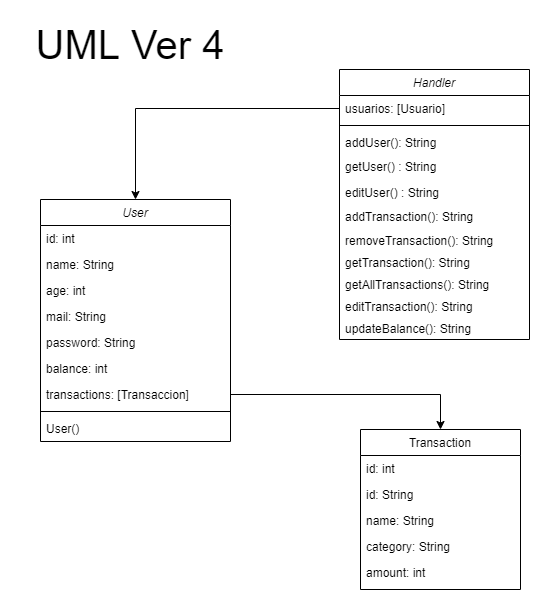

The diagram above was exported from draw.io. Its source (the exported page's mxGraphModel, read from the mxfile embedded in the PNG):
<mxGraphModel dx="1102" dy="525" grid="1" gridSize="10" guides="1" tooltips="1" connect="1" arrows="1" fold="1" page="1" pageScale="1" pageWidth="827" pageHeight="1169" math="0" shadow="0">
  <root>
    <mxCell id="_LWwsaw3nAVTKYsllkeF-0" />
    <mxCell id="_LWwsaw3nAVTKYsllkeF-1" parent="_LWwsaw3nAVTKYsllkeF-0" />
    <mxCell id="_LWwsaw3nAVTKYsllkeF-2" value="User" style="swimlane;fontStyle=2;align=center;verticalAlign=top;childLayout=stackLayout;horizontal=1;startSize=26;horizontalStack=0;resizeParent=1;resizeLast=0;collapsible=1;marginBottom=0;rounded=0;shadow=0;strokeWidth=1;fillColor=default;" parent="_LWwsaw3nAVTKYsllkeF-1" vertex="1">
      <mxGeometry x="70" y="200" width="190" height="242" as="geometry">
        <mxRectangle x="230" y="140" width="160" height="26" as="alternateBounds" />
      </mxGeometry>
    </mxCell>
    <mxCell id="_LWwsaw3nAVTKYsllkeF-3" value="id: int" style="text;align=left;verticalAlign=top;spacingLeft=4;spacingRight=4;overflow=hidden;rotatable=0;points=[[0,0.5],[1,0.5]];portConstraint=eastwest;fillColor=none;" parent="_LWwsaw3nAVTKYsllkeF-2" vertex="1">
      <mxGeometry y="26" width="190" height="26" as="geometry" />
    </mxCell>
    <mxCell id="_LWwsaw3nAVTKYsllkeF-4" value="name: String" style="text;align=left;verticalAlign=top;spacingLeft=4;spacingRight=4;overflow=hidden;rotatable=0;points=[[0,0.5],[1,0.5]];portConstraint=eastwest;fillColor=none;" parent="_LWwsaw3nAVTKYsllkeF-2" vertex="1">
      <mxGeometry y="52" width="190" height="26" as="geometry" />
    </mxCell>
    <mxCell id="_LWwsaw3nAVTKYsllkeF-5" value="age: int" style="text;align=left;verticalAlign=top;spacingLeft=4;spacingRight=4;overflow=hidden;rotatable=0;points=[[0,0.5],[1,0.5]];portConstraint=eastwest;rounded=0;shadow=0;html=0;" parent="_LWwsaw3nAVTKYsllkeF-2" vertex="1">
      <mxGeometry y="78" width="190" height="26" as="geometry" />
    </mxCell>
    <mxCell id="_LWwsaw3nAVTKYsllkeF-6" value="mail: String" style="text;align=left;verticalAlign=top;spacingLeft=4;spacingRight=4;overflow=hidden;rotatable=0;points=[[0,0.5],[1,0.5]];portConstraint=eastwest;rounded=0;shadow=0;html=0;" parent="_LWwsaw3nAVTKYsllkeF-2" vertex="1">
      <mxGeometry y="104" width="190" height="26" as="geometry" />
    </mxCell>
    <mxCell id="_LWwsaw3nAVTKYsllkeF-7" value="password: String" style="text;align=left;verticalAlign=top;spacingLeft=4;spacingRight=4;overflow=hidden;rotatable=0;points=[[0,0.5],[1,0.5]];portConstraint=eastwest;rounded=0;shadow=0;html=0;" parent="_LWwsaw3nAVTKYsllkeF-2" vertex="1">
      <mxGeometry y="130" width="190" height="26" as="geometry" />
    </mxCell>
    <mxCell id="_LWwsaw3nAVTKYsllkeF-8" value="balance: int" style="text;align=left;verticalAlign=top;spacingLeft=4;spacingRight=4;overflow=hidden;rotatable=0;points=[[0,0.5],[1,0.5]];portConstraint=eastwest;rounded=0;shadow=0;html=0;" parent="_LWwsaw3nAVTKYsllkeF-2" vertex="1">
      <mxGeometry y="156" width="190" height="26" as="geometry" />
    </mxCell>
    <mxCell id="_LWwsaw3nAVTKYsllkeF-9" value="transactions: [Transaccion]" style="text;align=left;verticalAlign=top;spacingLeft=4;spacingRight=4;overflow=hidden;rotatable=0;points=[[0,0.5],[1,0.5]];portConstraint=eastwest;rounded=0;shadow=0;html=0;" parent="_LWwsaw3nAVTKYsllkeF-2" vertex="1">
      <mxGeometry y="182" width="190" height="26" as="geometry" />
    </mxCell>
    <mxCell id="_LWwsaw3nAVTKYsllkeF-10" value="" style="line;html=1;strokeWidth=1;align=left;verticalAlign=middle;spacingTop=-1;spacingLeft=3;spacingRight=3;rotatable=0;labelPosition=right;points=[];portConstraint=eastwest;" parent="_LWwsaw3nAVTKYsllkeF-2" vertex="1">
      <mxGeometry y="208" width="190" height="8" as="geometry" />
    </mxCell>
    <mxCell id="_LWwsaw3nAVTKYsllkeF-11" value="User()" style="text;align=left;verticalAlign=top;spacingLeft=4;spacingRight=4;overflow=hidden;rotatable=0;points=[[0,0.5],[1,0.5]];portConstraint=eastwest;rounded=0;shadow=0;html=0;" parent="_LWwsaw3nAVTKYsllkeF-2" vertex="1">
      <mxGeometry y="216" width="190" height="26" as="geometry" />
    </mxCell>
    <mxCell id="_LWwsaw3nAVTKYsllkeF-16" value="Transaction" style="swimlane;fontStyle=0;align=center;verticalAlign=top;childLayout=stackLayout;horizontal=1;startSize=26;horizontalStack=0;resizeParent=1;resizeLast=0;collapsible=1;marginBottom=0;rounded=0;shadow=0;strokeWidth=1;" parent="_LWwsaw3nAVTKYsllkeF-1" vertex="1">
      <mxGeometry x="390" y="430" width="160" height="160" as="geometry">
        <mxRectangle x="550" y="140" width="160" height="26" as="alternateBounds" />
      </mxGeometry>
    </mxCell>
    <mxCell id="_LWwsaw3nAVTKYsllkeF-17" value="id: int" style="text;align=left;verticalAlign=top;spacingLeft=4;spacingRight=4;overflow=hidden;rotatable=0;points=[[0,0.5],[1,0.5]];portConstraint=eastwest;" parent="_LWwsaw3nAVTKYsllkeF-16" vertex="1">
      <mxGeometry y="26" width="160" height="26" as="geometry" />
    </mxCell>
    <mxCell id="_LWwsaw3nAVTKYsllkeF-18" value="id: String" style="text;align=left;verticalAlign=top;spacingLeft=4;spacingRight=4;overflow=hidden;rotatable=0;points=[[0,0.5],[1,0.5]];portConstraint=eastwest;" parent="_LWwsaw3nAVTKYsllkeF-16" vertex="1">
      <mxGeometry y="52" width="160" height="26" as="geometry" />
    </mxCell>
    <mxCell id="_LWwsaw3nAVTKYsllkeF-19" value="name: String" style="text;align=left;verticalAlign=top;spacingLeft=4;spacingRight=4;overflow=hidden;rotatable=0;points=[[0,0.5],[1,0.5]];portConstraint=eastwest;" parent="_LWwsaw3nAVTKYsllkeF-16" vertex="1">
      <mxGeometry y="78" width="160" height="26" as="geometry" />
    </mxCell>
    <mxCell id="_LWwsaw3nAVTKYsllkeF-20" value="category: String" style="text;align=left;verticalAlign=top;spacingLeft=4;spacingRight=4;overflow=hidden;rotatable=0;points=[[0,0.5],[1,0.5]];portConstraint=eastwest;rounded=0;shadow=0;html=0;" parent="_LWwsaw3nAVTKYsllkeF-16" vertex="1">
      <mxGeometry y="104" width="160" height="26" as="geometry" />
    </mxCell>
    <mxCell id="_LWwsaw3nAVTKYsllkeF-21" value="amount: int" style="text;align=left;verticalAlign=top;spacingLeft=4;spacingRight=4;overflow=hidden;rotatable=0;points=[[0,0.5],[1,0.5]];portConstraint=eastwest;rounded=0;shadow=0;html=0;" parent="_LWwsaw3nAVTKYsllkeF-16" vertex="1">
      <mxGeometry y="130" width="160" height="16" as="geometry" />
    </mxCell>
    <mxCell id="_LWwsaw3nAVTKYsllkeF-22" value="Handler" style="swimlane;fontStyle=2;align=center;verticalAlign=top;childLayout=stackLayout;horizontal=1;startSize=26;horizontalStack=0;resizeParent=1;resizeLast=0;collapsible=1;marginBottom=0;rounded=0;shadow=0;strokeWidth=1;" parent="_LWwsaw3nAVTKYsllkeF-1" vertex="1">
      <mxGeometry x="369" y="70" width="190" height="270" as="geometry">
        <mxRectangle x="230" y="140" width="160" height="26" as="alternateBounds" />
      </mxGeometry>
    </mxCell>
    <mxCell id="_LWwsaw3nAVTKYsllkeF-23" value="usuarios: [Usuario]" style="text;align=left;verticalAlign=top;spacingLeft=4;spacingRight=4;overflow=hidden;rotatable=0;points=[[0,0.5],[1,0.5]];portConstraint=eastwest;rounded=0;shadow=0;html=0;" parent="_LWwsaw3nAVTKYsllkeF-22" vertex="1">
      <mxGeometry y="26" width="190" height="26" as="geometry" />
    </mxCell>
    <mxCell id="_LWwsaw3nAVTKYsllkeF-24" value="" style="line;html=1;strokeWidth=1;align=left;verticalAlign=middle;spacingTop=-1;spacingLeft=3;spacingRight=3;rotatable=0;labelPosition=right;points=[];portConstraint=eastwest;" parent="_LWwsaw3nAVTKYsllkeF-22" vertex="1">
      <mxGeometry y="52" width="190" height="8" as="geometry" />
    </mxCell>
    <mxCell id="_LWwsaw3nAVTKYsllkeF-25" value="addUser(): String" style="text;align=left;verticalAlign=top;spacingLeft=4;spacingRight=4;overflow=hidden;rotatable=0;points=[[0,0.5],[1,0.5]];portConstraint=eastwest;rounded=0;shadow=0;html=0;" parent="_LWwsaw3nAVTKYsllkeF-22" vertex="1">
      <mxGeometry y="60" width="190" height="24" as="geometry" />
    </mxCell>
    <mxCell id="_LWwsaw3nAVTKYsllkeF-26" value="getUser() : String" style="text;align=left;verticalAlign=top;spacingLeft=4;spacingRight=4;overflow=hidden;rotatable=0;points=[[0,0.5],[1,0.5]];portConstraint=eastwest;rounded=0;shadow=0;html=0;" parent="_LWwsaw3nAVTKYsllkeF-22" vertex="1">
      <mxGeometry y="84" width="190" height="26" as="geometry" />
    </mxCell>
    <mxCell id="_LWwsaw3nAVTKYsllkeF-27" value="editUser() : String" style="text;align=left;verticalAlign=top;spacingLeft=4;spacingRight=4;overflow=hidden;rotatable=0;points=[[0,0.5],[1,0.5]];portConstraint=eastwest;rounded=0;shadow=0;html=0;" parent="_LWwsaw3nAVTKYsllkeF-22" vertex="1">
      <mxGeometry y="110" width="190" height="24" as="geometry" />
    </mxCell>
    <mxCell id="_LWwsaw3nAVTKYsllkeF-28" value="addTransaction(): String" style="text;align=left;verticalAlign=top;spacingLeft=4;spacingRight=4;overflow=hidden;rotatable=0;points=[[0,0.5],[1,0.5]];portConstraint=eastwest;rounded=0;shadow=0;html=0;" parent="_LWwsaw3nAVTKYsllkeF-22" vertex="1">
      <mxGeometry y="134" width="190" height="24" as="geometry" />
    </mxCell>
    <mxCell id="_LWwsaw3nAVTKYsllkeF-29" value="removeTransaction(): String" style="text;align=left;verticalAlign=top;spacingLeft=4;spacingRight=4;overflow=hidden;rotatable=0;points=[[0,0.5],[1,0.5]];portConstraint=eastwest;rounded=0;shadow=0;html=0;" parent="_LWwsaw3nAVTKYsllkeF-22" vertex="1">
      <mxGeometry y="158" width="190" height="22" as="geometry" />
    </mxCell>
    <mxCell id="_LWwsaw3nAVTKYsllkeF-30" value="getTransaction(): String" style="text;align=left;verticalAlign=top;spacingLeft=4;spacingRight=4;overflow=hidden;rotatable=0;points=[[0,0.5],[1,0.5]];portConstraint=eastwest;rounded=0;shadow=0;html=0;" parent="_LWwsaw3nAVTKYsllkeF-22" vertex="1">
      <mxGeometry y="180" width="190" height="22" as="geometry" />
    </mxCell>
    <mxCell id="_LWwsaw3nAVTKYsllkeF-31" value="getAllTransactions(): String" style="text;align=left;verticalAlign=top;spacingLeft=4;spacingRight=4;overflow=hidden;rotatable=0;points=[[0,0.5],[1,0.5]];portConstraint=eastwest;rounded=0;shadow=0;html=0;" parent="_LWwsaw3nAVTKYsllkeF-22" vertex="1">
      <mxGeometry y="202" width="190" height="22" as="geometry" />
    </mxCell>
    <mxCell id="_LWwsaw3nAVTKYsllkeF-32" value="editTransaction(): String" style="text;align=left;verticalAlign=top;spacingLeft=4;spacingRight=4;overflow=hidden;rotatable=0;points=[[0,0.5],[1,0.5]];portConstraint=eastwest;rounded=0;shadow=0;html=0;" parent="_LWwsaw3nAVTKYsllkeF-22" vertex="1">
      <mxGeometry y="224" width="190" height="22" as="geometry" />
    </mxCell>
    <mxCell id="_LWwsaw3nAVTKYsllkeF-33" value="updateBalance(): String" style="text;align=left;verticalAlign=top;spacingLeft=4;spacingRight=4;overflow=hidden;rotatable=0;points=[[0,0.5],[1,0.5]];portConstraint=eastwest;rounded=0;shadow=0;html=0;" parent="_LWwsaw3nAVTKYsllkeF-22" vertex="1">
      <mxGeometry y="246" width="190" height="22" as="geometry" />
    </mxCell>
    <mxCell id="_LWwsaw3nAVTKYsllkeF-34" style="edgeStyle=orthogonalEdgeStyle;rounded=0;orthogonalLoop=1;jettySize=auto;html=1;exitX=0;exitY=0.5;exitDx=0;exitDy=0;" parent="_LWwsaw3nAVTKYsllkeF-1" source="_LWwsaw3nAVTKYsllkeF-23" target="_LWwsaw3nAVTKYsllkeF-2" edge="1">
      <mxGeometry relative="1" as="geometry">
        <Array as="points">
          <mxPoint x="165" y="109" />
        </Array>
      </mxGeometry>
    </mxCell>
    <mxCell id="_LWwsaw3nAVTKYsllkeF-35" style="edgeStyle=orthogonalEdgeStyle;rounded=0;orthogonalLoop=1;jettySize=auto;html=1;exitX=1;exitY=0.5;exitDx=0;exitDy=0;entryX=0.5;entryY=0;entryDx=0;entryDy=0;" parent="_LWwsaw3nAVTKYsllkeF-1" source="_LWwsaw3nAVTKYsllkeF-9" target="_LWwsaw3nAVTKYsllkeF-16" edge="1">
      <mxGeometry relative="1" as="geometry">
        <Array as="points">
          <mxPoint x="470" y="395" />
        </Array>
      </mxGeometry>
    </mxCell>
    <mxCell id="_LWwsaw3nAVTKYsllkeF-38" value="&lt;font style=&quot;font-size: 40px&quot;&gt;UML Ver 4&lt;/font&gt;" style="text;html=1;strokeColor=none;fillColor=none;align=center;verticalAlign=middle;whiteSpace=wrap;rounded=0;" parent="_LWwsaw3nAVTKYsllkeF-1" vertex="1">
      <mxGeometry x="50" y="30" width="220" height="30" as="geometry" />
    </mxCell>
  </root>
</mxGraphModel>